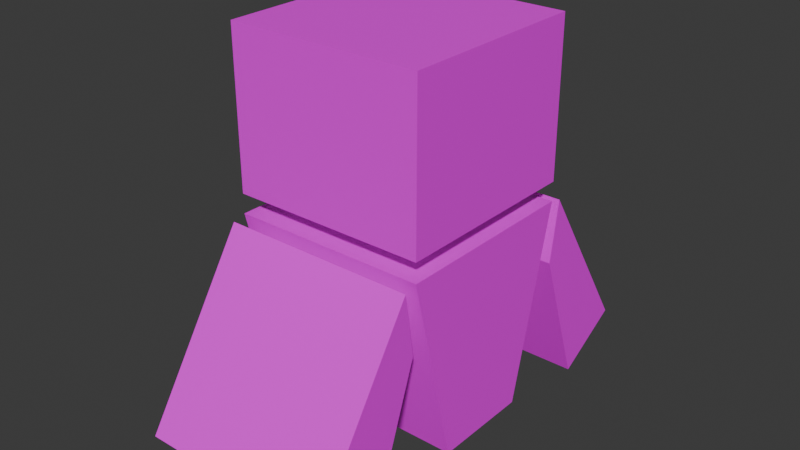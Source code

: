 # Source: player.blend  (saved by Blender 4.1.24; exported with 4.5.12 LTS)
import bpy
from mathutils import Matrix  # noqa: F401  (used for matrix-valued properties, if any)

bpy.ops.wm.read_factory_settings(use_empty=True)
scene = bpy.context.scene
scene.name = 'Scene'

# ---- collections
col_collection = bpy.data.collections.new('Collection'); scene.collection.children.link(col_collection)

# ---- images (referenced by path relative to the original .blend; pixels are not part of the script)
import os
ASSET_DIR = os.environ.get("B2B_ASSET_DIR", "")  # directory of the original .blend (textures are referenced by path, not embedded)
HERE = os.path.dirname(os.path.abspath(__file__))  # packed textures are extracted next to this script under _unpacked/

def load_image(name, relpath, width, height, colorspace="sRGB"):
    """Load a texture the original file referenced (path relative to the .blend, or extracted next to this script)."""
    p = next((c for c in (os.path.join(HERE, relpath), os.path.join(ASSET_DIR, relpath)) if relpath and os.path.exists(c)), "")
    if p:
        img = bpy.data.images.load(p, check_existing=True)
        img.name = name
    else:  # same state as the original file: an image datablock whose file is absent (Cycles renders it pink)
        img = bpy.data.images.new(name, width, height)
        img.source = "FILE"
        img.filepath = "//" + (relpath or name)
    img.colorspace_settings.name = colorspace
    return img
img_player = load_image('player', '', 1024, 1024, 'sRGB')

# ---- materials (node trees are filled in below, after node groups)
mat_001 = bpy.data.materials.new('マテリアル.001')
mat_001.use_transparent_shadow = False

# ---- material node trees
mat_001.use_nodes = True; mat_001.node_tree.nodes.clear()
_N = mat_001.node_tree.nodes; _L = mat_001.node_tree.links
n0 = _N.new('ShaderNodeBsdfPrincipled'); n0.name = 'プリンシプルBSDF'; n0.location = (10, 300)
n1 = _N.new('ShaderNodeOutputMaterial'); n1.name = 'マテリアル出力'; n1.location = (300, 300)
n2 = _N.new('ShaderNodeTexImage'); n2.name = '画像テクスチャ'; n2.location = (-280, 275)
n2.image = img_player
_L.new(n0.outputs[0], n1.inputs[0])
_L.new(n2.outputs[0], n0.inputs[0])
n1.is_active_output = True

# ---- world
world_world = bpy.data.worlds.new('World'); scene.world = world_world
world_world.use_nodes = True; world_world.node_tree.nodes.clear()
_N = world_world.node_tree.nodes; _L = world_world.node_tree.links
n0 = _N.new('ShaderNodeOutputWorld'); n0.name = 'World Output'; n0.location = (300, 300)
n1 = _N.new('ShaderNodeBackground'); n1.name = 'Background'; n1.location = (10, 300)
n1.inputs[0].default_value = (0.05088, 0.05088, 0.05088, 1.0)
_L.new(n1.outputs[0], n0.inputs[0])
n0.is_active_output = True
world_world.color = (0.05088, 0.05088, 0.05088)
world_world.use_sun_shadow = False
world_world.sun_shadow_jitter_overblur = 0.0

# ---- meshes
me_x = bpy.data.meshes.new('立方体')
me_x.from_pydata([(-1.0, -1.0, -1.0), (-1.0, -1.0, 1.0), (-1.0, 0.5104, -1.0), (-1.0, 1.0, 1.0), (1.0, -0.9959, -1.0), (1.0, -1.0, 1.0), (1.0, 0.5104, -1.0), (1.0, 1.0, 1.0), (-1.0, -1.0, 1.2), (-1.0, -1.0, 2.8), (-1.0, 1.0, 1.2), (-1.0, 1.0, 2.8), (1.0, -1.0, 1.2), (1.0, -1.0, 2.8), (1.0, 1.0, 1.2), (1.0, 1.0, 2.8), (-1.0, 1.554, -1.166), (-1.0, 1.031, 0.3255), (-1.0, 2.246, -0.766), (-1.0, 1.13, 0.966), (1.0, 1.554, -1.166), (1.0, 1.031, 0.3255), (1.0, 2.246, -0.766), (1.0, 1.13, 0.966), (1.0, -1.554, -1.166), (1.0, -1.031, 0.3255), (1.0, -2.246, -0.766), (1.0, -1.13, 0.966), (-1.0, -1.554, -1.166), (-1.0, -1.031, 0.3255), (-1.0, -2.246, -0.766), (-1.0, -1.13, 0.966)], [], [(0, 1, 3, 2), (2, 3, 7, 6), (6, 7, 5, 4), (4, 5, 1, 0), (2, 6, 4, 0), (7, 3, 1, 5), (8, 9, 11, 10), (10, 11, 15, 14), (14, 15, 13, 12), (12, 13, 9, 8), (10, 14, 12, 8), (15, 11, 9, 13), (16, 17, 19, 18), (18, 19, 23, 22), (22, 23, 21, 20), (20, 21, 17, 16), (18, 22, 20, 16), (23, 19, 17, 21), (24, 25, 27, 26), (26, 27, 31, 30), (30, 31, 29, 28), (28, 29, 25, 24), (26, 30, 28, 24), (31, 27, 25, 29)])
_uv = me_x.uv_layers.new(name='UVマップ')
_uv.uv.foreach_set('vector', [0.2171, 0.6653, 0.0004386, 0.6653, 0.0004386, 0.4486, 0.2171, 0.5016, 0.0004386, 0.4477, 0.0004386, 0.2246, 0.2171, 0.2246, 0.2171, 0.4477, 0.5993, 0.4422, 0.6523, 0.6589, 0.4356, 0.6589, 0.436, 0.4422, 0.4347, 0.2246, 0.4347, 0.4413, 0.218, 0.4413, 0.218, 0.2246, 0.9911, 0.6723, 0.9911, 0.889, 0.8279, 0.889, 0.8274, 0.6723, 0.6523, 0.0004386, 0.6523, 0.2171, 0.4356, 0.2171, 0.4356, 0.0004386, 0.3914, 0.8764, 0.218, 0.8764, 0.218, 0.6597, 0.3914, 0.6597, 0.5656, 0.8764, 0.3923, 0.8764, 0.3923, 0.6597, 0.5656, 0.6597, 0.1738, 0.8828, 0.0004386, 0.8828, 0.0004386, 0.6661, 0.1738, 0.6661, 0.8265, 0.889, 0.6532, 0.889, 0.6532, 0.6723, 0.8265, 0.6723, 0.4347, 0.4422, 0.4347, 0.6589, 0.218, 0.6589, 0.218, 0.4422, 0.6523, 0.4413, 0.4356, 0.4413, 0.4356, 0.2246, 0.6523, 0.2246, 0.7399, 0.2246, 0.7081, 0.3929, 0.6641, 0.4476, 0.6532, 0.2246, 0.218, 0.2237, 0.218, 0.0004386, 0.4347, 0.0004386, 0.4347, 0.2237, 0.7399, 0.0004386, 0.729, 0.2234, 0.6849, 0.1687, 0.6532, 0.0004386, 0.7407, 0.4484, 0.912, 0.4484, 0.912, 0.6651, 0.7407, 0.6651, 0.9996, 0.2246, 0.9996, 0.4413, 0.9129, 0.4413, 0.9129, 0.2246, 0.9831, 0.4422, 0.9831, 0.6589, 0.9129, 0.6589, 0.9129, 0.4422, 0.8274, 0.0004386, 0.7957, 0.1687, 0.7516, 0.2234, 0.7407, 0.0004386, 0.2171, 0.0004386, 0.2171, 0.2237, 0.0004386, 0.2237, 0.0004386, 0.0004386, 0.7399, 0.4484, 0.729, 0.6714, 0.6849, 0.6167, 0.6532, 0.4484, 0.912, 0.4413, 0.7407, 0.4413, 0.7407, 0.2246, 0.912, 0.2246, 0.915, 0.0004386, 0.915, 0.2171, 0.8283, 0.2171, 0.8283, 0.0004386, 0.6367, 0.6597, 0.6367, 0.8764, 0.5665, 0.8764, 0.5665, 0.6597])
me_x.materials.append(mat_001)
me_x.update()

# ---- objects
ob_body = bpy.data.objects.new('body', me_x)

# ---- transforms, parenting, visibility, modifiers, constraints
ob_body.location = (0.0, 0.0, 0.0)
_m = ob_body.modifiers.new('ミラー', 'MIRROR')
_m.use_axis = (False, True, False)
_m.use_bisect_axis = (False, True, False)

# ---- collection membership
col_collection.objects.link(ob_body)

# ---- scene / render settings (as saved in the file)
scene.frame_start = 1; scene.frame_end = 250; scene.frame_set(1)
scene.render.engine = 'BLENDER_EEVEE_NEXT'
scene.cycles.sampling_pattern = 'TABULATED_SOBOL'
scene.eevee.ray_tracing_options.trace_max_roughness = 0.0
bpy.context.view_layer.update()

# ---- added for rendering (the .blend has no active camera and no usable light): camera, sun
cam_auto = bpy.data.cameras.new('AutoCamera')
cam_auto.lens = 50.0
cam_auto.sensor_width = 36.0
cam_auto.clip_end = 1000.0
ob_auto_camera = bpy.data.objects.new('AutoCamera', cam_auto)
scene.collection.objects.link(ob_auto_camera)
ob_auto_camera.location = (5.8454, -7.01448, 5.49331)
ob_auto_camera.rotation_euler = (1.09748, -7.21219e-08, 0.694738)
scene.camera = ob_auto_camera
light_auto_sun = bpy.data.lights.new('AutoSun', 'SUN')
light_auto_sun.energy = 3.0
light_auto_sun.angle = 0.0523599
ob_auto_sun = bpy.data.objects.new('AutoSun', light_auto_sun)
scene.collection.objects.link(ob_auto_sun)
ob_auto_sun.rotation_euler = (0.872665, 0.174533, 0.523599)
bpy.context.view_layer.update()
